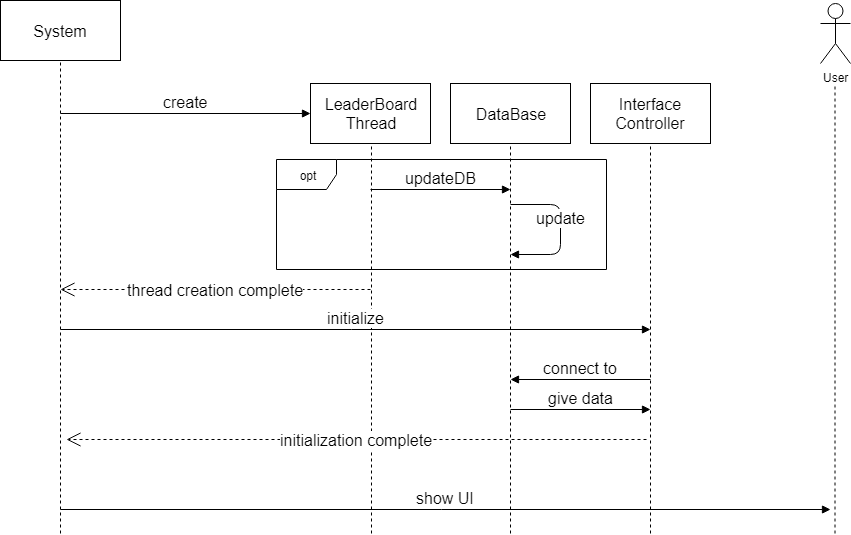

The diagram above was exported from draw.io. Its source (the exported page's mxGraphModel, read from the mxfile embedded in the PNG):
<mxGraphModel dx="1408" dy="687" grid="1" gridSize="10" guides="1" tooltips="1" connect="1" arrows="1" fold="1" page="1" pageScale="1" pageWidth="1100" pageHeight="850" background="#ffffff" math="0" shadow="0">
  <root>
    <mxCell id="0" />
    <mxCell id="1" parent="0" />
    <mxCell id="3ZFHPMHqqCIJ7A4mDFuR-1" value="&lt;font style=&quot;font-size: 16px&quot;&gt;System&lt;/font&gt;" style="rounded=0;whiteSpace=wrap;html=1;" vertex="1" parent="1">
      <mxGeometry x="60" y="97" width="120" height="60" as="geometry" />
    </mxCell>
    <mxCell id="3ZFHPMHqqCIJ7A4mDFuR-2" value="&lt;font style=&quot;font-size: 16px&quot;&gt;DataBase&lt;/font&gt;" style="rounded=0;whiteSpace=wrap;html=1;" vertex="1" parent="1">
      <mxGeometry x="510" y="180" width="120" height="60" as="geometry" />
    </mxCell>
    <mxCell id="3ZFHPMHqqCIJ7A4mDFuR-3" value="&lt;font style=&quot;font-size: 16px&quot;&gt;Interface&lt;br&gt;Controller&lt;/font&gt;" style="rounded=0;whiteSpace=wrap;html=1;" vertex="1" parent="1">
      <mxGeometry x="650" y="180" width="120" height="60" as="geometry" />
    </mxCell>
    <mxCell id="3ZFHPMHqqCIJ7A4mDFuR-4" value="&lt;font style=&quot;font-size: 16px&quot;&gt;LeaderBoard&lt;br&gt;Thread&lt;/font&gt;" style="rounded=0;whiteSpace=wrap;html=1;" vertex="1" parent="1">
      <mxGeometry x="370" y="180" width="120" height="60" as="geometry" />
    </mxCell>
    <mxCell id="3ZFHPMHqqCIJ7A4mDFuR-6" value="" style="endArrow=none;dashed=1;html=1;entryX=0.5;entryY=1;entryDx=0;entryDy=0;" edge="1" parent="1" target="3ZFHPMHqqCIJ7A4mDFuR-1">
      <mxGeometry width="50" height="50" relative="1" as="geometry">
        <mxPoint x="120" y="630" as="sourcePoint" />
        <mxPoint x="130" y="140" as="targetPoint" />
      </mxGeometry>
    </mxCell>
    <mxCell id="3ZFHPMHqqCIJ7A4mDFuR-7" value="" style="endArrow=none;dashed=1;html=1;entryX=0.5;entryY=1;entryDx=0;entryDy=0;" edge="1" parent="1">
      <mxGeometry width="50" height="50" relative="1" as="geometry">
        <mxPoint x="430.9999999999998" y="630" as="sourcePoint" />
        <mxPoint x="430.9999999999998" y="239.9999999999999" as="targetPoint" />
      </mxGeometry>
    </mxCell>
    <mxCell id="3ZFHPMHqqCIJ7A4mDFuR-8" value="" style="endArrow=none;dashed=1;html=1;entryX=0.5;entryY=1;entryDx=0;entryDy=0;" edge="1" parent="1" target="3ZFHPMHqqCIJ7A4mDFuR-3">
      <mxGeometry width="50" height="50" relative="1" as="geometry">
        <mxPoint x="710" y="630" as="sourcePoint" />
        <mxPoint x="709.4999999999998" y="429.9999999999999" as="targetPoint" />
      </mxGeometry>
    </mxCell>
    <mxCell id="3ZFHPMHqqCIJ7A4mDFuR-9" value="" style="endArrow=none;dashed=1;html=1;entryX=0.5;entryY=1;entryDx=0;entryDy=0;" edge="1" parent="1" target="3ZFHPMHqqCIJ7A4mDFuR-2">
      <mxGeometry width="50" height="50" relative="1" as="geometry">
        <mxPoint x="570" y="630" as="sourcePoint" />
        <mxPoint x="569.4999999999998" y="319.9999999999999" as="targetPoint" />
        <Array as="points">
          <mxPoint x="570" y="310" />
        </Array>
      </mxGeometry>
    </mxCell>
    <mxCell id="3ZFHPMHqqCIJ7A4mDFuR-10" value="&lt;font style=&quot;font-size: 16px&quot;&gt;create&lt;/font&gt;" style="html=1;verticalAlign=bottom;endArrow=block;entryX=0;entryY=0.5;entryDx=0;entryDy=0;" edge="1" parent="1" target="3ZFHPMHqqCIJ7A4mDFuR-4">
      <mxGeometry width="80" relative="1" as="geometry">
        <mxPoint x="120" y="210" as="sourcePoint" />
        <mxPoint x="190" y="190" as="targetPoint" />
      </mxGeometry>
    </mxCell>
    <mxCell id="3ZFHPMHqqCIJ7A4mDFuR-13" value="&lt;span style=&quot;font-size: 16px&quot;&gt;initialize&lt;br&gt;&lt;/span&gt;" style="html=1;verticalAlign=bottom;endArrow=block;" edge="1" parent="1">
      <mxGeometry width="80" relative="1" as="geometry">
        <mxPoint x="134" y="440" as="sourcePoint" />
        <mxPoint x="724" y="440" as="targetPoint" />
      </mxGeometry>
    </mxCell>
    <mxCell id="3ZFHPMHqqCIJ7A4mDFuR-16" value="&lt;font style=&quot;font-size: 16px&quot;&gt;updateDB&lt;/font&gt;" style="html=1;verticalAlign=bottom;endArrow=block;" edge="1" parent="1">
      <mxGeometry width="80" relative="1" as="geometry">
        <mxPoint x="444" y="300" as="sourcePoint" />
        <mxPoint x="584" y="300" as="targetPoint" />
      </mxGeometry>
    </mxCell>
    <mxCell id="3ZFHPMHqqCIJ7A4mDFuR-17" value="opt" style="shape=umlFrame;whiteSpace=wrap;html=1;" vertex="1" parent="1">
      <mxGeometry x="350" y="270" width="330" height="110" as="geometry" />
    </mxCell>
    <mxCell id="3ZFHPMHqqCIJ7A4mDFuR-18" value="&lt;font style=&quot;font-size: 16px&quot;&gt;connect to&lt;/font&gt;" style="html=1;verticalAlign=bottom;endArrow=block;" edge="1" parent="1">
      <mxGeometry width="80" relative="1" as="geometry">
        <mxPoint x="724" y="490" as="sourcePoint" />
        <mxPoint x="584" y="490" as="targetPoint" />
      </mxGeometry>
    </mxCell>
    <mxCell id="3ZFHPMHqqCIJ7A4mDFuR-19" value="&lt;font style=&quot;font-size: 16px&quot;&gt;update&lt;/font&gt;" style="html=1;verticalAlign=bottom;endArrow=block;" edge="1" parent="1">
      <mxGeometry width="80" relative="1" as="geometry">
        <mxPoint x="584" y="315" as="sourcePoint" />
        <mxPoint x="584" y="365" as="targetPoint" />
        <Array as="points">
          <mxPoint x="634" y="315" />
          <mxPoint x="634" y="365" />
        </Array>
      </mxGeometry>
    </mxCell>
    <mxCell id="3ZFHPMHqqCIJ7A4mDFuR-21" value="User" style="shape=umlActor;verticalLabelPosition=bottom;labelBackgroundColor=#ffffff;verticalAlign=top;html=1;outlineConnect=0;" vertex="1" parent="1">
      <mxGeometry x="880" y="100" width="30" height="60" as="geometry" />
    </mxCell>
    <mxCell id="3ZFHPMHqqCIJ7A4mDFuR-22" value="" style="endArrow=none;dashed=1;html=1;" edge="1" parent="1">
      <mxGeometry width="50" height="50" relative="1" as="geometry">
        <mxPoint x="894.5" y="630" as="sourcePoint" />
        <mxPoint x="894.5" y="180" as="targetPoint" />
      </mxGeometry>
    </mxCell>
    <mxCell id="3ZFHPMHqqCIJ7A4mDFuR-26" value="&lt;font style=&quot;font-size: 16px&quot;&gt;show UI&lt;/font&gt;" style="html=1;verticalAlign=bottom;endArrow=block;" edge="1" parent="1">
      <mxGeometry width="80" relative="1" as="geometry">
        <mxPoint x="134" y="620" as="sourcePoint" />
        <mxPoint x="904" y="620" as="targetPoint" />
      </mxGeometry>
    </mxCell>
    <mxCell id="3ZFHPMHqqCIJ7A4mDFuR-28" value="&lt;font style=&quot;font-size: 16px&quot;&gt;give data&lt;/font&gt;" style="html=1;verticalAlign=bottom;endArrow=block;" edge="1" parent="1">
      <mxGeometry width="80" relative="1" as="geometry">
        <mxPoint x="584" y="520" as="sourcePoint" />
        <mxPoint x="724" y="520" as="targetPoint" />
      </mxGeometry>
    </mxCell>
    <mxCell id="3ZFHPMHqqCIJ7A4mDFuR-30" value="&lt;font style=&quot;font-size: 16px&quot;&gt;initialization complete&lt;/font&gt;" style="endArrow=open;endSize=12;dashed=1;html=1;" edge="1" parent="1">
      <mxGeometry width="160" relative="1" as="geometry">
        <mxPoint x="720" y="550" as="sourcePoint" />
        <mxPoint x="140" y="550" as="targetPoint" />
      </mxGeometry>
    </mxCell>
    <mxCell id="3ZFHPMHqqCIJ7A4mDFuR-31" value="&lt;font style=&quot;font-size: 16px&quot;&gt;thread creation complete&lt;/font&gt;" style="endArrow=open;endSize=12;dashed=1;html=1;" edge="1" parent="1">
      <mxGeometry width="160" relative="1" as="geometry">
        <mxPoint x="444" y="400" as="sourcePoint" />
        <mxPoint x="134" y="400" as="targetPoint" />
      </mxGeometry>
    </mxCell>
  </root>
</mxGraphModel>